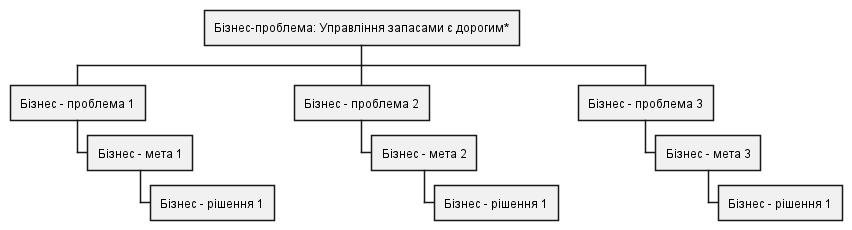

The diagram above was rendered by PlantUML. Its source (embedded in the PNG):
@startwbs BusinessDiagram
+ Бізнес-проблема: Управління запасами є дорогим*
++ Бізнес - проблема 1
+++ Бізнес - мета 1
++++ Бізнес - рішення 1
++ Бізнес - проблема 2
+++ Бізнес - мета 2
++++ Бізнес - рішення 1
++ Бізнес - проблема 3
+++ Бізнес - мета 3
++++ Бізнес - рішення 1

@endwbs